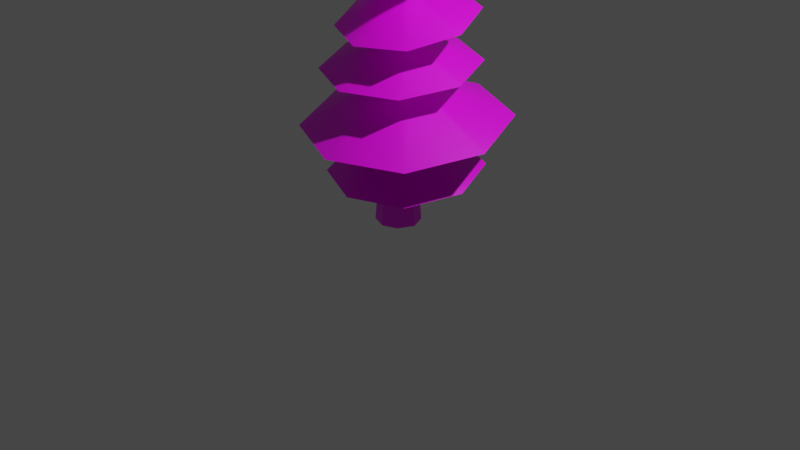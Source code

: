 # Source: tree_tall.blend  (saved by Blender 3.6.13; exported with 4.5.12 LTS)
import bpy
from mathutils import Matrix  # noqa: F401  (used for matrix-valued properties, if any)

bpy.ops.wm.read_factory_settings(use_empty=True)
scene = bpy.context.scene
scene.name = 'Scene'

# ---- collections
col_collection = bpy.data.collections.new('Collection'); scene.collection.children.link(col_collection)

# ---- images (referenced by path relative to the original .blend; pixels are not part of the script)
import os
ASSET_DIR = os.environ.get("B2B_ASSET_DIR", "")  # directory of the original .blend (textures are referenced by path, not embedded)
HERE = os.path.dirname(os.path.abspath(__file__))  # packed textures are extracted next to this script under _unpacked/

def load_image(name, relpath, width, height, colorspace="sRGB"):
    """Load a texture the original file referenced (path relative to the .blend, or extracted next to this script)."""
    p = next((c for c in (os.path.join(HERE, relpath), os.path.join(ASSET_DIR, relpath)) if relpath and os.path.exists(c)), "")
    if p:
        img = bpy.data.images.load(p, check_existing=True)
        img.name = name
    else:  # same state as the original file: an image datablock whose file is absent (Cycles renders it pink)
        img = bpy.data.images.new(name, width, height)
        img.source = "FILE"
        img.filepath = "//" + (relpath or name)
    img.colorspace_settings.name = colorspace
    return img
img_tree_tall_texture_png = load_image('tree_tall_texture.png', 'tree_tall_texture.png', 1024, 1024, 'sRGB')

# ---- materials (node trees are filled in below, after node groups)
mat_treemat_tall = bpy.data.materials.new('treemat_tall')
mat_treemat_tall.alpha_threshold = 0.0
mat_treemat_tall.use_transparent_shadow = False
mat_treemat_tall.roughness = 0.5
mat_treemat_tall.line_color = (0.0, 0.0, 0.0, 1.0)

# ---- material node trees
mat_treemat_tall.use_nodes = True; mat_treemat_tall.node_tree.nodes.clear()
_N = mat_treemat_tall.node_tree.nodes; _L = mat_treemat_tall.node_tree.links
n0 = _N.new('ShaderNodeOutputMaterial'); n0.name = 'Material Output'; n0.location = (300, 300)
n1 = _N.new('ShaderNodeBsdfPrincipled'); n1.name = 'Principled BSDF'; n1.location = (10, 300)
n1.distribution = 'GGX'
n1.subsurface_method = 'RANDOM_WALK_SKIN'
n1.inputs[3].default_value = 1.45
n1.inputs[27].default_value = (0.0, 0.0, 0.0, 1.0)
n1.inputs[28].default_value = 1.0
n2 = _N.new('ShaderNodeTexImage'); n2.name = 'Image Texture'; n2.location = (-280, 280)
n2.image = img_tree_tall_texture_png
n2.interpolation = 'Closest'
n3 = _N.new('ShaderNodeTexImage'); n3.name = 'Image Texture.001'; n3.location = (-280, -120)
n3.image = img_tree_tall_texture_png
n3.interpolation = 'Closest'
_L.new(n1.outputs[0], n0.inputs[0])
_L.new(n2.outputs[0], n1.inputs[0])
_L.new(n3.outputs[1], n1.inputs[4])
n0.is_active_output = True

# ---- world
world_world = bpy.data.worlds.new('World'); scene.world = world_world
world_world.use_nodes = True; world_world.node_tree.nodes.clear()
_N = world_world.node_tree.nodes; _L = world_world.node_tree.links
n0 = _N.new('ShaderNodeOutputWorld'); n0.name = 'World Output'; n0.location = (300, 300)
n1 = _N.new('ShaderNodeBackground'); n1.name = 'Background'; n1.location = (10, 300)
n1.inputs[0].default_value = (0.05088, 0.05088, 0.05088, 1.0)
_L.new(n1.outputs[0], n0.inputs[0])
n0.is_active_output = True
world_world.color = (0.05088, 0.05088, 0.05088)
world_world.use_sun_shadow = False
world_world.sun_shadow_jitter_overblur = 0.0

# ---- cameras
cam_camera = bpy.data.cameras.new('Camera')
cam_camera.clip_end = 100.0
cam_camera.ortho_scale = 7.314

# ---- lights
light_light = bpy.data.lights.new('Light', 'POINT')
light_light.transmission_factor = 0.0
light_light.energy = 1000.0
light_light.shadow_soft_size = 0.1
light_light.shadow_maximum_resolution = 0.006
light_light.use_absolute_resolution = True

# ---- meshes
me_cube_001 = bpy.data.meshes.new('Cube.001')
me_cube_001.from_pydata([(0.1514, -3.615e-08, 1.079), (0.2245, 1.659e-09, 0.0), (0.0007725, -0.1508, 1.088), (-0.0038, -0.2283, 0.0), (0.0007725, 0.1508, 1.088), (-0.0038, 0.2283, 0.0), (-0.1499, -3.777e-08, 1.096), (-0.2321, 1.659e-09, 0.0), (0.02512, 0.02261, 4.923), (-0.001242, -0.452, 4.445), (0.02396, 0.553, 4.481), (0.3859, 0.4043, 4.441), (-0.3528, -0.3035, 4.485), (-0.6541, -5.214e-08, 3.384), (0.7953, -5.406e-08, 3.377), (0.5994, -0.5214, 3.386), (-0.4432, 0.5214, 3.376), (-0.4432, -0.5214, 3.376), (0.5994, 0.5214, 3.386), (0.07062, 0.7242, 3.381), (0.07062, -0.7242, 3.381), (-0.1858, 0.01577, 3.674), (0.1406, 0.01577, 3.679), (0.09648, -0.1017, 3.68), (-0.1383, 0.1332, 3.673), (-0.1383, -0.1017, 3.673), (0.09648, 0.1332, 3.68), (-0.02257, 0.1789, 3.676), (-0.02257, -0.1474, 3.676), (-0.1025, -4.104e-07, 4.141), (-0.009431, 0.09314, 4.136), (0.08367, -4.096e-07, 4.132), (-0.009431, -0.09315, 4.136), (0.05849, -0.06705, 4.134), (-0.07554, 0.06705, 4.138), (-0.07554, -0.06705, 4.138), (0.05849, 0.06705, 4.134), (0.05958, 0.1001, 3.308), (-0.1405, -0.1001, 3.315), (-0.1405, 0.1001, 3.315), (0.05958, -0.1001, 3.308), (-0.0418, -0.139, 3.311), (0.09717, -2.99e-07, 3.304), (-0.0418, 0.139, 3.311), (-0.1808, -3.003e-07, 3.318), (-0.1271, -1.37e-07, 2.103), (0.01177, 0.139, 2.095), (0.1507, -1.355e-07, 2.087), (0.01177, -0.139, 2.095), (-0.1775, 0.1643, 0.0), (0.1089, -0.1085, 1.083), (-0.108, 0.1085, 1.092), (0.1512, -0.1643, 0.0), (-0.3347, 0.4199, 4.511), (0.3678, -0.3191, 4.415), (0.1131, -0.1001, 2.091), (-0.08687, 0.1001, 2.099), (0.1512, 0.1643, 0.0), (-0.108, -0.1085, 1.092), (-0.1775, -0.1643, 0.0), (0.1089, 0.1085, 1.083), (0.5114, 0.03996, 4.407), (-0.4887, 0.06104, 4.519), (-0.08687, -0.1001, 2.099), (0.1131, 0.1001, 2.091), (-0.013, -0.1143, 4.029), (-0.013, 0.1274, 4.029), (0.07474, 0.09354, 4.038), (-0.09826, -0.08044, 4.02), (-0.09826, 0.09354, 4.02), (0.07474, -0.08044, 4.038), (0.1074, 0.006548, 4.04), (-0.1334, 0.006548, 4.018), (-0.7004, 0.01518, 0.6282), (0.8408, 0.02387, 0.5544), (0.6329, -0.5295, 0.508), (-0.4765, 0.5686, 0.6746), (-0.4765, -0.5339, 0.5449), (0.6329, 0.5729, 0.6377), (0.0702, 0.7852, 0.6814), (0.0702, -0.7462, 0.5012), (-0.4962, -1.133e-07, 4.061), (0.509, -1.221e-07, 4.112), (0.3728, -0.3621, 4.11), (-0.3497, 0.3621, 4.063), (-0.3497, -0.3621, 4.063), (0.3728, 0.3621, 4.11), (0.0064, 0.503, 4.086), (0.0064, -0.503, 4.086), (-0.1178, 0.002519, 4.283), (0.1037, 0.002519, 4.3), (0.07368, -0.07738, 4.299), (-0.08551, 0.08242, 4.285), (-0.08551, -0.07738, 4.285), (0.07368, 0.08242, 4.299), (-0.007052, 0.1135, 4.292), (-0.007052, -0.1085, 4.292), (0.008486, 0.165, 0.9499), (0.008486, -0.2267, 0.9037), (-0.1886, -0.03193, 0.9362), (0.2056, -0.02971, 0.9174), (0.1524, -0.1713, 0.9055), (-0.1314, 0.1096, 0.9481), (-0.1314, -0.1724, 0.9149), (0.1524, 0.1107, 0.9387), (0.03469, -0.59, 3.789), (0.03469, 0.59, 3.789), (0.464, 0.4247, 3.826), (-0.3825, -0.4247, 3.754), (-0.3825, 0.4247, 3.754), (0.464, -0.4247, 3.826), (0.6236, -9.589e-08, 3.83), (-0.5542, -8.248e-08, 3.748), (-0.9546, 0.01553, 1.13), (1.102, 0.02712, 1.039), (0.8247, -0.7112, 0.9764), (-0.6562, 0.7539, 1.193), (-0.6556, -0.717, 1.02), (0.8241, 0.7596, 1.15), (0.07318, 1.043, 1.205), (0.07407, -1.0, 0.9646), (-0.0007729, 0.177, 1.535), (-0.0006004, -0.2197, 1.488), (-0.2003, -0.02245, 1.521), (0.199, -0.0202, 1.503), (0.1452, -0.1636, 1.491), (-0.1424, 0.1209, 1.533), (-0.1423, -0.1647, 1.499), (0.145, 0.122, 1.524), (-0.773, 0.009747, 1.668), (0.779, 0.01849, 1.599), (0.5699, -0.5387, 1.552), (-0.5478, 0.567, 1.716), (-0.5474, -0.5431, 1.585), (0.5694, 0.5713, 1.683), (0.002653, 0.7851, 1.725), (0.003324, -0.7569, 1.543), (0.006834, 0.1654, 1.937), (0.00699, -0.1936, 1.895), (-0.1738, -0.01514, 1.924), (0.1876, -0.0131, 1.908), (0.1389, -0.1428, 1.897), (-0.1213, 0.1146, 1.935), (-0.1212, -0.1439, 1.905), (0.1388, 0.1156, 1.928), (-0.6168, 0.034, 2.132), (0.7537, 0.0477, 2.072), (0.569, -0.4377, 1.982), (-0.4179, 0.5194, 2.222), (-0.4175, -0.4445, 2.011), (0.5686, 0.5262, 2.194), (0.06815, 0.7104, 2.249), (0.06874, -0.6287, 1.955), (0.009183, 0.1189, 2.376), (0.00931, -0.1691, 2.313), (-0.1381, -0.02658, 2.351), (0.1566, -0.02363, 2.338), (0.1169, -0.128, 2.319), (-0.09537, 0.07784, 2.37), (-0.09528, -0.1295, 2.325), (0.1168, 0.07929, 2.364), (-0.7053, 0.03616, 2.541), (0.8003, 0.0515, 2.848), (0.6241, -0.4923, 2.7), (-0.5138, 0.5799, 2.693), (-0.4557, -0.4998, 2.463), (0.5661, 0.5875, 2.93), (0.00718, 0.7938, 2.854), (0.08781, -0.7061, 2.535), (-0.03418, 0.1432, 3.001), (-0.01845, -0.1493, 2.939), (-0.1731, -0.004561, 2.94), (0.1205, -0.00157, 3.0), (0.08614, -0.1076, 2.971), (-0.1358, 0.1015, 2.97), (-0.1245, -0.1091, 2.925), (0.07482, 0.103, 3.016), (-0.0319, -4.801e-07, 4.683), (0.008683, 0.0406, 4.681), (0.04927, -4.797e-07, 4.679), (0.008683, -0.0406, 4.681), (0.03829, -0.02923, 4.68), (-0.02013, 0.02923, 4.682), (-0.02013, -0.02923, 4.682), (0.03829, 0.02923, 4.68), (0.02512, 0.02261, 4.923), (0.02512, 0.02261, 4.923), (0.02512, 0.02261, 4.923), (0.02512, 0.02261, 4.923), (0.02512, 0.02261, 4.923), (0.02512, 0.02261, 4.923), (0.02512, 0.02261, 4.923)], [], [(132, 129, 139, 142), (59, 58, 6, 7), (49, 51, 4, 5), (52, 50, 2, 3), (57, 60, 0, 1), (53, 62, 8, 187), (131, 130, 140, 141), (134, 135, 137, 144), (133, 136, 138, 143), (54, 61, 185, 186), (11, 10, 190, 189), (12, 9, 191, 188), (40, 42, 31, 33), (41, 40, 33, 32), (44, 38, 35, 29), (37, 43, 30, 36), (38, 41, 32, 35), (39, 44, 29, 34), (43, 39, 34, 30), (42, 37, 36, 31), (58, 2, 48, 63), (60, 4, 46, 64), (50, 0, 47, 55), (51, 6, 45, 56), (4, 51, 56, 46), (2, 50, 55, 48), (136, 131, 141, 138), (1, 0, 50, 52), (7, 6, 51, 49), (135, 132, 142, 137), (0, 60, 64, 47), (6, 58, 63, 45), (129, 133, 143, 139), (130, 134, 144, 140), (5, 4, 60, 57), (3, 2, 58, 59), (114, 118, 128, 124), (9, 54, 186, 191), (10, 53, 187, 190), (62, 12, 188, 8), (61, 11, 189, 185), (113, 117, 127, 123), (119, 116, 126, 121), (120, 115, 125, 122), (117, 120, 122, 127), (118, 119, 121, 128), (115, 114, 124, 125), (116, 113, 123, 126), (14, 18, 26, 22), (13, 17, 25, 21), (19, 16, 24, 27), (20, 15, 23, 28), (17, 20, 28, 25), (18, 19, 27, 26), (15, 14, 22, 23), (16, 13, 21, 24), (109, 112, 72, 69), (110, 111, 71, 70), (107, 106, 66, 67), (108, 105, 65, 68), (105, 110, 70, 65), (106, 109, 69, 66), (112, 108, 68, 72), (111, 107, 67, 71), (82, 86, 94, 90), (81, 85, 93, 89), (87, 84, 92, 95), (88, 83, 91, 96), (85, 88, 96, 93), (86, 87, 95, 94), (83, 82, 90, 91), (84, 81, 89, 92), (76, 73, 99, 102), (75, 74, 100, 101), (78, 79, 97, 104), (77, 80, 98, 103), (80, 75, 101, 98), (79, 76, 102, 97), (73, 77, 103, 99), (74, 78, 104, 100), (45, 63, 38, 44), (56, 45, 44, 39), (48, 55, 40, 41), (64, 46, 43, 37), (55, 47, 42, 40), (47, 64, 37, 42), (46, 56, 39, 43), (63, 48, 41, 38), (148, 145, 155, 158), (147, 146, 156, 157), (150, 151, 153, 160), (149, 152, 154, 159), (152, 147, 157, 154), (151, 148, 158, 153), (145, 149, 159, 155), (146, 150, 160, 156), (164, 161, 171, 174), (163, 162, 172, 173), (166, 167, 169, 176), (165, 168, 170, 175), (168, 163, 173, 170), (167, 164, 174, 169), (161, 165, 175, 171), (162, 166, 176, 172), (34, 29, 177, 182), (30, 34, 182, 178), (31, 36, 184, 179), (35, 32, 180, 183), (33, 31, 179, 181), (32, 33, 181, 180), (29, 35, 183, 177), (36, 30, 178, 184)])
me_cube_001.polygons.foreach_set('use_smooth', [1, 0, 0, 0, 0, 1, 1, 1, 1, 1, 1, 1, 0, 0, 0, 0, 0, 0, 0, 0, 0, 0, 0, 0, 0, 0, 1, 0, 0, 1, 0, 0, 1, 1, 0, 0, 1, 1, 1, 1, 1, 1, 1, 1, 1, 1, 1, 1, 1, 1, 1, 1, 1, 1, 1, 1, 1, 1, 1, 1, 1, 1, 1, 1, 1, 1, 1, 1, 1, 1, 1, 1, 1, 1, 1, 1, 1, 1, 1, 1, 0, 0, 0, 0, 0, 0, 0, 0, 1, 1, 1, 1, 1, 1, 1, 1, 1, 1, 1, 1, 1, 1, 1, 1, 0, 0, 0, 0, 0, 0, 0, 0])
_uv = me_cube_001.uv_layers.new(name='UVMap')
_uv.uv.foreach_set('vector', [0.25, 0.25, 0.5, 0.25, 0.5, 0.5, 0.25, 0.5, 0.125, 0.25, 0.25, 0.25, 0.25, 0.5, 0.125, 0.5, 0.125, 0.25, 0.25, 0.25, 0.25, 0.5, 0.125, 0.5, 0.125, 0.25, 0.25, 0.25, 0.25, 0.5, 0.125, 0.5, 0.125, 0.25, 0.25, 0.25, 0.25, 0.5, 0.125, 0.5, 0.25, 0.75, 0.5, 0.75, 0.5, 1.0, 0.25, 1.0, 0.75, 0.25, 1.0, 0.25, 1.0, 0.5, 0.75, 0.5, 0.25, 0.25, 0.5, 0.25, 0.5, 0.5, 0.25, 0.5, 0.75, 0.25, 1.0, 0.25, 1.0, 0.5, 0.75, 0.5, 0.5, 0.75, 0.75, 0.75, 0.75, 1.0, 0.5, 1.0, 0.25, 0.75, 0.5, 0.75, 0.5, 1.0, 0.25, 1.0, 0.75, 0.75, 1.0, 0.75, 1.0, 1.0, 0.75, 1.0, 0.0, 0.25, 0.125, 0.25, 0.125, 0.5, 0.0, 0.5, 0.125, 0.25, 0.25, 0.25, 0.25, 0.5, 0.125, 0.5, 0.125, 0.25, 0.25, 0.25, 0.25, 0.5, 0.125, 0.5, 0.0, 0.25, 0.125, 0.25, 0.125, 0.5, 0.0, 0.5, 0.0, 0.25, 0.125, 0.25, 0.125, 0.5, 0.0, 0.5, 0.0, 0.25, 0.125, 0.25, 0.125, 0.5, 0.0, 0.5, 0.125, 0.25, 0.25, 0.25, 0.25, 0.5, 0.125, 0.5, 0.125, 0.25, 0.25, 0.25, 0.25, 0.5, 0.125, 0.5, 0.0, 0.25, 0.125, 0.25, 0.125, 0.5, 0.0, 0.5, 0.0, 0.25, 0.125, 0.25, 0.125, 0.5, 0.0, 0.5, 0.0, 0.25, 0.125, 0.25, 0.125, 0.5, 0.0, 0.5, 0.0, 0.25, 0.125, 0.25, 0.125, 0.5, 0.0, 0.5, 0.125, 0.25, 0.25, 0.25, 0.25, 0.5, 0.125, 0.5, 0.125, 0.25, 0.25, 0.25, 0.25, 0.5, 0.125, 0.5, 0.25, 0.25, 0.5, 0.25, 0.5, 0.5, 0.25, 0.5, 0.0, 0.25, 0.125, 0.25, 0.125, 0.5, 0.0, 0.5, 0.0, 0.25, 0.125, 0.25, 0.125, 0.5, 0.0, 0.5, 0.75, 0.25, 1.0, 0.25, 1.0, 0.5, 0.75, 0.5, 0.125, 0.25, 0.25, 0.25, 0.25, 0.5, 0.125, 0.5, 0.125, 0.25, 0.25, 0.25, 0.25, 0.5, 0.125, 0.5, 0.5, 0.25, 0.75, 0.25, 0.75, 0.5, 0.5, 0.5, 0.5, 0.25, 0.75, 0.25, 0.75, 0.5, 0.5, 0.5, 0.0, 0.25, 0.125, 0.25, 0.125, 0.5, 0.0, 0.5, 0.0, 0.25, 0.125, 0.25, 0.125, 0.5, 0.0, 0.5, 0.5, 0.25, 0.75, 0.25, 0.75, 0.5, 0.5, 0.5, 0.25, 0.75, 0.5, 0.75, 0.5, 1.0, 0.25, 1.0, 0.5, 0.75, 0.75, 0.75, 0.75, 1.0, 0.5, 1.0, 0.5, 0.75, 0.75, 0.75, 0.75, 1.0, 0.5, 1.0, 0.75, 0.75, 1.0, 0.75, 1.0, 1.0, 0.75, 1.0, 0.75, 0.25, 1.0, 0.25, 1.0, 0.5, 0.75, 0.5, 0.25, 0.25, 0.5, 0.25, 0.5, 0.5, 0.25, 0.5, 0.75, 0.25, 1.0, 0.25, 1.0, 0.5, 0.75, 0.5, 0.25, 0.25, 0.5, 0.25, 0.5, 0.5, 0.25, 0.5, 0.75, 0.25, 1.0, 0.25, 1.0, 0.5, 0.75, 0.5, 0.25, 0.25, 0.5, 0.25, 0.5, 0.5, 0.25, 0.5, 0.5, 0.25, 0.75, 0.25, 0.75, 0.5, 0.5, 0.5, 0.75, 0.5, 1.0, 0.5, 1.0, 0.75, 0.75, 0.75, 0.25, 0.5, 0.5, 0.5, 0.5, 0.75, 0.25, 0.75, 0.5, 0.5, 0.75, 0.5, 0.75, 0.75, 0.5, 0.75, 0.75, 0.5, 1.0, 0.5, 1.0, 0.75, 0.75, 0.75, 0.5, 0.5, 0.75, 0.5, 0.75, 0.75, 0.5, 0.75, 0.25, 0.5, 0.5, 0.5, 0.5, 0.75, 0.25, 0.75, 0.25, 0.5, 0.5, 0.5, 0.5, 0.75, 0.25, 0.75, 0.75, 0.5, 1.0, 0.5, 1.0, 0.75, 0.75, 0.75, 0.25, 0.5, 0.5, 0.5, 0.5, 0.75, 0.25, 0.75, 0.5, 0.5, 0.75, 0.5, 0.75, 0.75, 0.5, 0.75, 0.25, 0.5, 0.5, 0.5, 0.5, 0.75, 0.25, 0.75, 0.75, 0.5, 1.0, 0.5, 1.0, 0.75, 0.75, 0.75, 0.25, 0.5, 0.5, 0.5, 0.5, 0.75, 0.25, 0.75, 0.75, 0.5, 1.0, 0.5, 1.0, 0.75, 0.75, 0.75, 0.5, 0.5, 0.75, 0.5, 0.75, 0.75, 0.5, 0.75, 0.75, 0.5, 1.0, 0.5, 1.0, 0.75, 0.75, 0.75, 0.5, 0.5, 0.75, 0.5, 0.75, 0.75, 0.5, 0.75, 0.25, 0.5, 0.5, 0.5, 0.5, 0.75, 0.25, 0.75, 0.25, 0.5, 0.5, 0.5, 0.5, 0.75, 0.25, 0.75, 0.75, 0.5, 1.0, 0.5, 1.0, 0.75, 0.75, 0.75, 0.5, 0.5, 0.75, 0.5, 0.75, 0.75, 0.5, 0.75, 0.75, 0.5, 1.0, 0.5, 1.0, 0.75, 0.75, 0.75, 0.25, 0.5, 0.5, 0.5, 0.5, 0.75, 0.25, 0.75, 0.75, 0.5, 1.0, 0.5, 1.0, 0.75, 0.75, 0.75, 0.25, 0.0, 0.5, 0.0, 0.5, 0.25, 0.25, 0.25, 0.75, 0.0, 1.0, 0.0, 1.0, 0.25, 0.75, 0.25, 0.25, 0.0, 0.5, 0.0, 0.5, 0.25, 0.25, 0.25, 0.75, 0.0, 1.0, 0.0, 1.0, 0.25, 0.75, 0.25, 0.25, 0.0, 0.5, 0.0, 0.5, 0.25, 0.25, 0.25, 0.75, 0.0, 1.0, 0.0, 1.0, 0.25, 0.75, 0.25, 0.5, 0.0, 0.75, 0.0, 0.75, 0.25, 0.5, 0.25, 0.5, 0.0, 0.75, 0.0, 0.75, 0.25, 0.5, 0.25, 0.125, 0.25, 0.25, 0.25, 0.25, 0.5, 0.125, 0.5, 0.0, 0.25, 0.125, 0.25, 0.125, 0.5, 0.0, 0.5, 0.125, 0.25, 0.25, 0.25, 0.25, 0.5, 0.125, 0.5, 0.0, 0.25, 0.125, 0.25, 0.125, 0.5, 0.0, 0.5, 0.0, 0.25, 0.125, 0.25, 0.125, 0.5, 0.0, 0.5, 0.125, 0.25, 0.25, 0.25, 0.25, 0.5, 0.125, 0.5, 0.125, 0.25, 0.25, 0.25, 0.25, 0.5, 0.125, 0.5, 0.0, 0.25, 0.125, 0.25, 0.125, 0.5, 0.0, 0.5, 0.75, 0.25, 1.0, 0.25, 1.0, 0.5, 0.75, 0.5, 0.5, 0.25, 0.75, 0.25, 0.75, 0.5, 0.5, 0.5, 0.25, 0.25, 0.5, 0.25, 0.5, 0.5, 0.25, 0.5, 0.75, 0.25, 1.0, 0.25, 1.0, 0.5, 0.75, 0.5, 0.25, 0.25, 0.5, 0.25, 0.5, 0.5, 0.25, 0.5, 0.5, 0.25, 0.75, 0.25, 0.75, 0.5, 0.5, 0.5, 0.25, 0.25, 0.5, 0.25, 0.5, 0.5, 0.25, 0.5, 0.75, 0.25, 1.0, 0.25, 1.0, 0.5, 0.75, 0.5, 0.25, 0.5, 0.5, 0.5, 0.5, 0.75, 0.25, 0.75, 0.75, 0.5, 1.0, 0.5, 1.0, 0.75, 0.75, 0.75, 0.5, 0.5, 0.75, 0.5, 0.75, 0.75, 0.5, 0.75, 0.75, 0.5, 1.0, 0.5, 1.0, 0.75, 0.75, 0.75, 0.25, 0.5, 0.5, 0.5, 0.5, 0.75, 0.25, 0.75, 0.75, 0.5, 1.0, 0.5, 1.0, 0.75, 0.75, 0.75, 0.5, 0.5, 0.75, 0.5, 0.75, 0.75, 0.5, 0.75, 0.25, 0.5, 0.5, 0.5, 0.5, 0.75, 0.25, 0.75, 0.0, 0.25, 0.125, 0.25, 0.125, 0.5, 0.0, 0.5, 0.125, 0.25, 0.25, 0.25, 0.25, 0.5, 0.125, 0.5, 0.125, 0.25, 0.25, 0.25, 0.25, 0.5, 0.125, 0.5, 0.0, 0.25, 0.125, 0.25, 0.125, 0.5, 0.0, 0.5, 0.0, 0.25, 0.125, 0.25, 0.125, 0.5, 0.0, 0.5, 0.125, 0.25, 0.25, 0.25, 0.25, 0.5, 0.125, 0.5, 0.125, 0.25, 0.25, 0.25, 0.25, 0.5, 0.125, 0.5, 0.0, 0.25, 0.125, 0.25, 0.125, 0.5, 0.0, 0.5])
me_cube_001.materials.append(mat_treemat_tall)
me_cube_001.use_mirror_vertex_groups = False
me_cube_001.update()

# ---- objects
ob_light = bpy.data.objects.new('Light', light_light)
ob_camera = bpy.data.objects.new('Camera', cam_camera)
ob_cube_001 = bpy.data.objects.new('Cube.001', me_cube_001)
ob_empty = bpy.data.objects.new('Empty', None)

# ---- transforms, parenting, visibility, modifiers, constraints
ob_light.location = (4.076, 1.005, 5.904)
ob_light.rotation_euler = (0.6503, 0.05522, 1.866)
ob_light.lock_rotations_4d = False
ob_light.empty_display_type = 'ARROWS'
ob_light.color = (0.0, 0.0, 0.0, 0.0)
ob_light.lineart.crease_threshold = 0.0
ob_camera.location = (7.359, -6.926, 4.958)
ob_camera.rotation_euler = (1.109, 0.0, 0.8149)
ob_camera.lock_rotations_4d = False
ob_camera.empty_display_type = 'ARROWS'
ob_camera.color = (0.0, 0.0, 0.0, 0.0)
ob_camera.display_type = 'WIRE'
ob_camera.lineart.crease_threshold = 0.0
ob_cube_001.location = (0.0, 0.0, 0.0)
ob_cube_001.lock_rotations_4d = False
ob_cube_001.empty_display_type = 'ARROWS'
ob_cube_001.lineart.crease_threshold = 0.0
ob_empty.location = (0.0, 0.0, 2.3)
ob_empty.rotation_euler = (1.571, -0.0, -0.0)
ob_empty.empty_display_type = 'IMAGE'
ob_empty.empty_display_size = 5.0

# ---- collection membership
col_collection.objects.link(ob_light)
col_collection.objects.link(ob_camera)
col_collection.objects.link(ob_cube_001)
col_collection.objects.link(ob_empty)

# ---- scene / render settings (as saved in the file)
scene.camera = ob_camera
scene.frame_start = 1; scene.frame_end = 250; scene.frame_set(1)
scene.render.engine = 'BLENDER_EEVEE_NEXT'
scene.cycles.sampling_pattern = 'TABULATED_SOBOL'
scene.view_settings.view_transform = 'Filmic'
bpy.context.view_layer.update()
